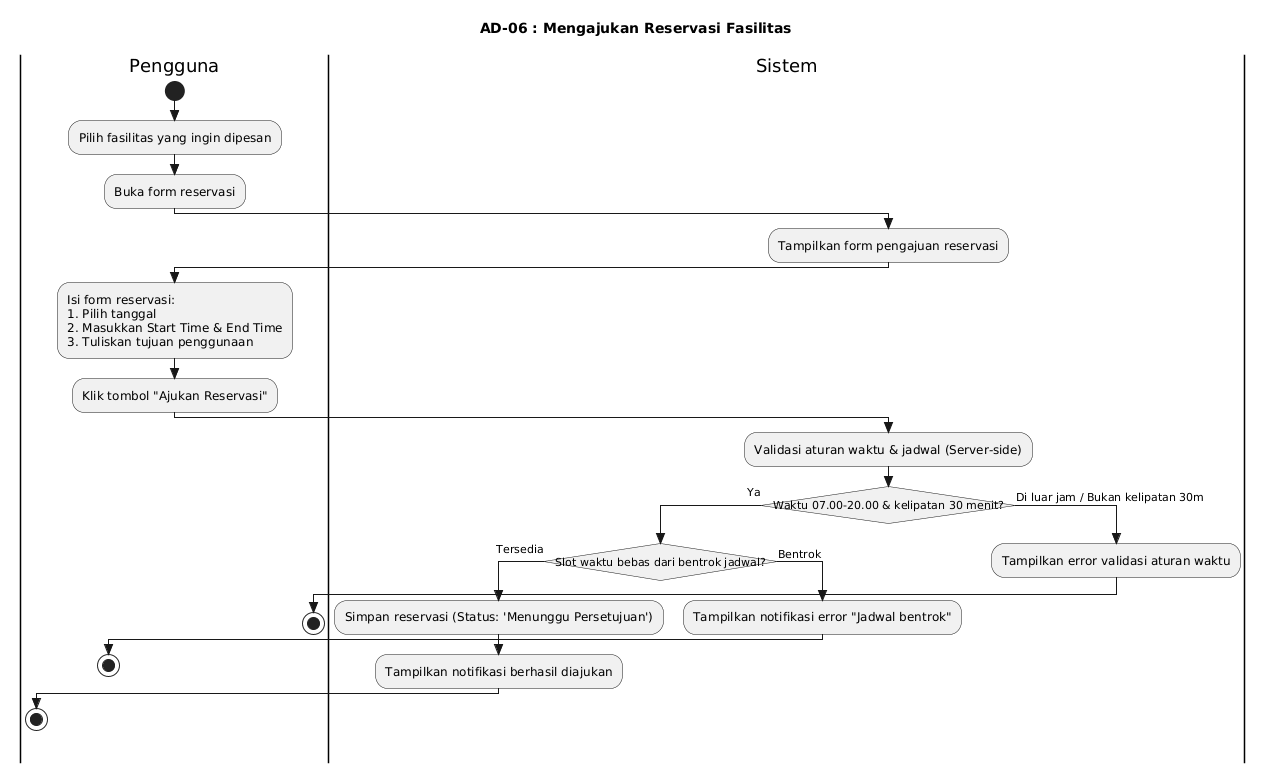

The diagram above was rendered by PlantUML. Its source (embedded in the PNG):
@startuml
title AD-06 : Mengajukan Reservasi Fasilitas
skinparam style strictuml
skinparam conditionStyle insideDiamond
skinparam titleFontSize 14

|Pengguna|
start
:Pilih fasilitas yang ingin dipesan;
:Buka form reservasi;

|Sistem|
:Tampilkan form pengajuan reservasi;

|Pengguna|
:Isi form reservasi:\n1. Pilih tanggal\n2. Masukkan Start Time & End Time\n3. Tuliskan tujuan penggunaan;
:Klik tombol "Ajukan Reservasi";

|Sistem|
:Validasi aturan waktu & jadwal (Server-side);
if (Waktu 07.00-20.00 & kelipatan 30 menit?) then (Ya)
    if (Slot waktu bebas dari bentrok jadwal?) then (Tersedia)
        :Simpan reservasi (Status: 'Menunggu Persetujuan');
        :Tampilkan notifikasi berhasil diajukan;
        |Pengguna|
        stop
    else (Bentrok)
        |Sistem|
        :Tampilkan notifikasi error "Jadwal bentrok";
        |Pengguna|
        stop
    endif
else (Di luar jam / Bukan kelipatan 30m)
    |Sistem|
    :Tampilkan error validasi aturan waktu;
    |Pengguna|
    stop
endif
@enduml